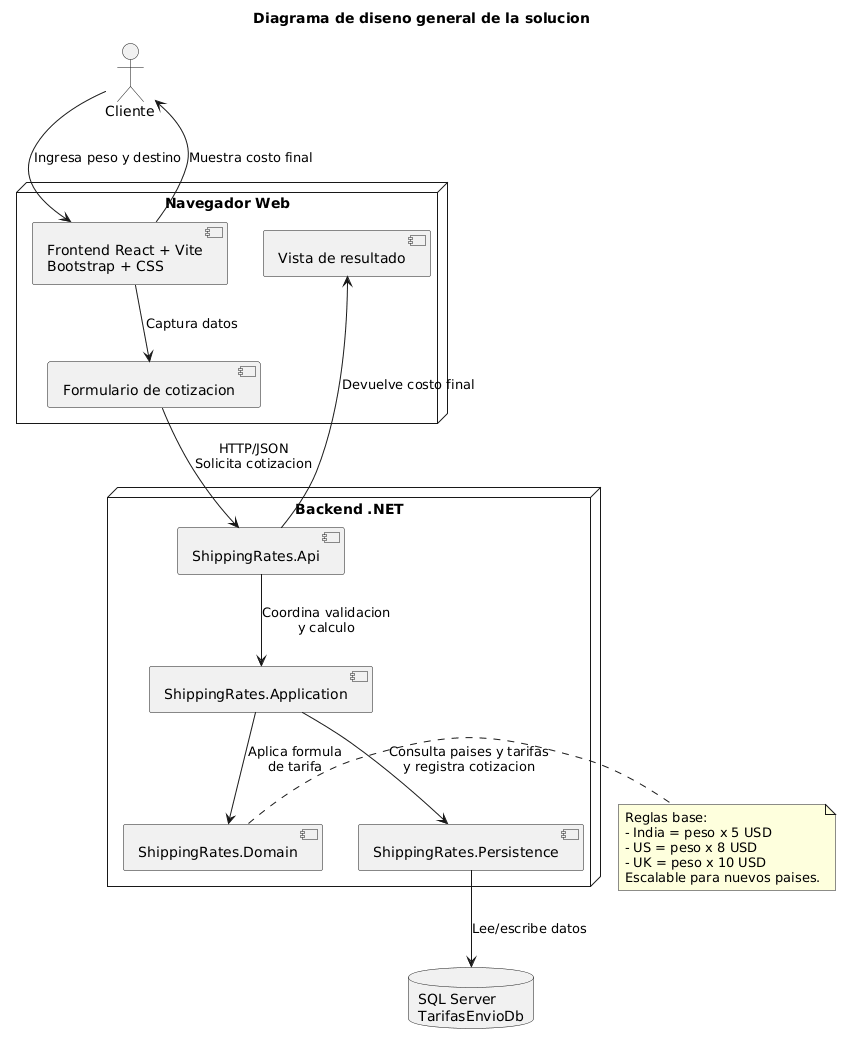

The diagram above was rendered by PlantUML. Its source (embedded in the PNG):
@startuml
title Diagrama de diseno general de la solucion

actor Cliente

node "Navegador Web" {
  component "Frontend React + Vite\nBootstrap + CSS" as Frontend
  component "Formulario de cotizacion" as QuoteForm
  component "Vista de resultado" as QuoteResult
}

node "Backend .NET" {
  component "ShippingRates.Api" as Api
  component "ShippingRates.Application" as Application
  component "ShippingRates.Domain" as Domain
  component "ShippingRates.Persistence" as Persistence
}

database "SQL Server\nTarifasEnvioDb" as Db

Cliente --> Frontend : Ingresa peso y destino
Frontend --> QuoteForm : Captura datos
QuoteForm --> Api : HTTP/JSON\nSolicita cotizacion
Api --> Application : Coordina validacion\ny calculo
Application --> Persistence : Consulta paises y tarifas\ny registra cotizacion
Application --> Domain : Aplica formula\nde tarifa
Persistence --> Db : Lee/escribe datos
Api --> QuoteResult : Devuelve costo final
Frontend --> Cliente : Muestra costo final

note right of Domain
Reglas base:
- India = peso x 5 USD
- US = peso x 8 USD
- UK = peso x 10 USD
Escalable para nuevos paises.
end note
@enduml